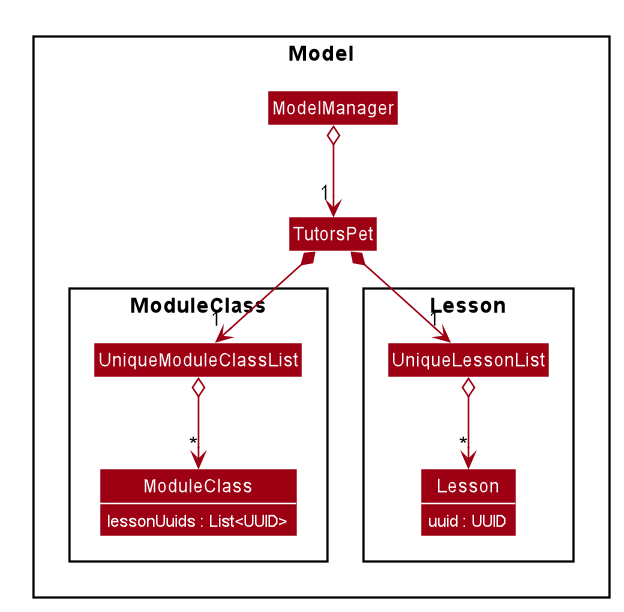

The diagram above was rendered by PlantUML. Its source (embedded in the PNG):
@startuml








skinparam BackgroundColor #FFFFFFF

skinparam Shadowing false

skinparam Class {
    FontColor #FFFFFF
    BorderThickness 1
    BorderColor #FFFFFF
    StereotypeFontColor #FFFFFF
    FontName Arial
}

skinparam Actor {
    BorderColor #000000
    Color #000000
    FontName Arial
}

skinparam Sequence {
    MessageAlign center
    BoxFontSize 15
    BoxPadding 0
    BoxFontColor #FFFFFF
    FontName Arial
}

skinparam Participant {
    FontColor #FFFFFFF
    Padding 20
}

skinparam MinClassWidth 50
skinparam ParticipantPadding 10
skinparam Shadowing false
skinparam DefaultTextAlignment center
skinparam packageStyle Rectangle

hide footbox
hide members
hide circle
show members
hide empty members
skinparam classAttributeFontColor #FFFFFF
skinparam arrowThickness 1.1
skinparam arrowColor #9D0012
skinparam classBackgroundColor #9D0012

Package Model <<Rectangle>> {
    class ModelManager
    class TutorsPet

    Package ModuleClass {
        class UniqueModuleClassList
        class ModuleClass {
            lessonUuids : List<UUID>
        }
    }

    Package Lesson {
        class UniqueLessonList
        class Lesson {
            uuid : UUID
        }
    }
}

ModelManager o--> "1" TutorsPet

TutorsPet *--> "1" UniqueModuleClassList
TutorsPet *--> "1" UniqueLessonList

UniqueModuleClassList o--> "*" ModuleClass
UniqueLessonList o--> "*" Lesson

@enduml